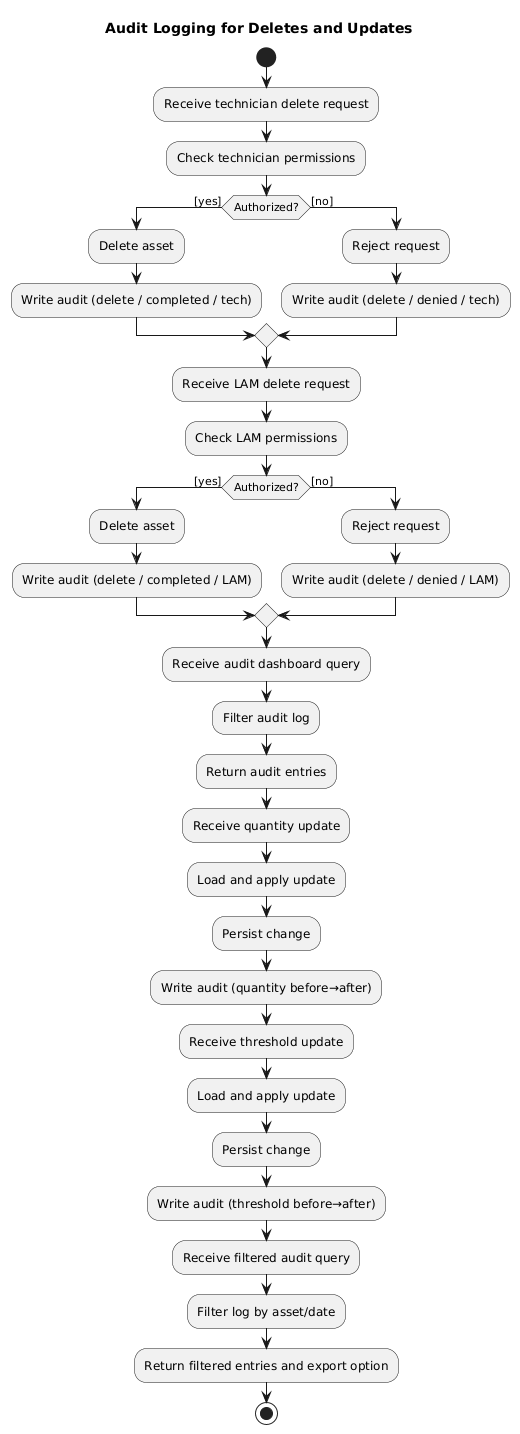

The diagram above was rendered by PlantUML. Its source (embedded in the PNG):
@startuml
title Audit Logging for Deletes and Updates

start

' --- Technician Attempt ---
:Receive technician delete request;
:Check technician permissions;

if (Authorized?) then ([yes])
  :Delete asset;
  :Write audit (delete / completed / tech);
else ([no])
  :Reject request;
  :Write audit (delete / denied / tech);
endif

' --- LAM Attempt ---
:Receive LAM delete request;
:Check LAM permissions;

if (Authorized?) then ([yes])
  :Delete asset;
  :Write audit (delete / completed / LAM);
else ([no])
  :Reject request;
  :Write audit (delete / denied / LAM);
endif

' --- Audit Dashboard ---
:Receive audit dashboard query;
:Filter audit log;
:Return audit entries;

' --- Quantity Update ---
:Receive quantity update;
:Load and apply update;
:Persist change;
:Write audit (quantity before→after);

' --- Threshold Update ---
:Receive threshold update;
:Load and apply update;
:Persist change;
:Write audit (threshold before→after);

' --- Filtered Audit Query ---
:Receive filtered audit query;
:Filter log by asset/date;
:Return filtered entries and export option;

stop
@enduml